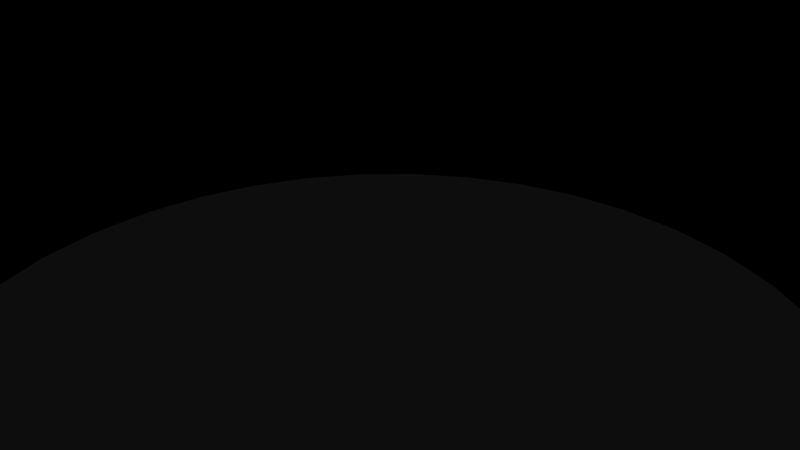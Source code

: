 # Source: 12163.blend  (saved by Blender 2.72.0; exported with 4.5.12 LTS)
import bpy
from mathutils import Matrix  # noqa: F401  (used for matrix-valued properties, if any)

bpy.ops.wm.read_factory_settings(use_empty=True)
scene = bpy.context.scene
scene.name = 'Scene'

# ---- collections
col_collection_1 = bpy.data.collections.new('Collection 1'); scene.collection.children.link(col_collection_1)

# ---- materials (node trees are filled in below, after node groups)
mat_material = bpy.data.materials.new('Material')
mat_material.alpha_threshold = 0.0
mat_material.use_transparent_shadow = False
mat_material.diffuse_color = (0.0, 0.0, 0.0, 1.0)
mat_material.specular_color = (0.902, 0.902, 0.902)
mat_material.roughness = 0.5
mat_material_001 = bpy.data.materials.new('Material.001')
mat_material_001.alpha_threshold = 0.0
mat_material_001.use_transparent_shadow = False
mat_material_001.diffuse_color = (0.0, 0.0, 0.0, 1.0)
mat_material_001.specular_color = (0.902, 0.902, 0.902)
mat_material_001.roughness = 0.5

# ---- material node trees

# ---- world
world_world = bpy.data.worlds.new('World'); scene.world = world_world
world_world.color = (0.05088, 0.05088, 0.05088)
world_world.use_sun_shadow = False
world_world.sun_shadow_jitter_overblur = 0.0
world_world.cycles.sampling_method = 'MANUAL'
world_world.cycles.sample_map_resolution = 256

# ---- cameras
cam_camera = bpy.data.cameras.new('Camera')
cam_camera.clip_end = 100.0
cam_camera.lens = 35.0
cam_camera.sensor_width = 32.0
cam_camera.sensor_height = 18.0
cam_camera.ortho_scale = 7.314
cam_camera.dof.focus_distance = 0.0
cam_camera.dof.aperture_fstop = 128.0

# ---- meshes
me_rob_12163 = bpy.data.meshes.new('ROB-12163')
me_rob_12163.from_pydata([(-44.65, 9.828, -1.588), (-45.45, 4.943, -2.921), (-44.65, 9.828, -2.921), (-43.33, 14.6, -2.921), (-43.33, 14.6, -1.588), (-41.49, 19.2, -2.921), (-41.49, 19.2, -1.588), (-39.18, 23.57, -2.921), (-39.18, 23.57, -1.588), (-36.4, 27.67, -2.921), (-36.4, 27.67, -1.588), (-33.19, 31.44, -2.921), (-33.19, 31.44, -1.588), (-29.6, 34.85, -2.921), (-29.6, 34.85, -1.588), (-25.66, 37.84, -2.921), (-25.66, 37.84, -1.588), (-21.42, 40.39, -2.921), (-21.42, 40.39, -1.588), (-16.92, 42.47, -2.921), (-16.92, 42.47, -1.588), (-12.23, 44.05, -2.921), (-12.23, 44.05, -1.588), (-7.397, 45.12, -2.921), (-7.397, 45.12, -1.588), (3.457, 45.55, -1.588), (2.475, 45.65, -1.588), (2.475, 45.65, -2.921), (-2.475, 45.65, -1.588), (-2.475, 45.65, -2.921), (-7.176, 45.14, -1.588), (7.397, 45.12, -2.921), (7.397, 45.12, -1.588), (12.23, 44.05, -2.921), (12.23, 44.05, -1.588), (16.92, 42.47, -2.921), (16.92, 42.47, -1.588), (21.42, 40.39, -2.921), (21.42, 40.39, -1.588), (25.66, 37.84, -2.921), (25.66, 37.84, -1.588), (29.6, 34.85, -2.921), (29.6, 34.85, -1.588), (33.19, 31.44, -2.921), (33.19, 31.44, -1.588), (36.4, 27.67, -2.921), (36.4, 27.67, -1.588), (39.18, 23.57, -2.921), (39.18, 23.57, -1.588), (41.49, 19.2, -2.921), (41.49, 19.2, -1.588), (43.33, 14.6, -2.921), (43.33, 14.6, -1.588), (44.65, 9.828, -2.921), (44.65, 9.828, -1.588), (45.45, 4.943, -2.921), (45.45, 4.943, -1.588), (45.45, -4.943, -1.588), (45.45, -4.943, -2.921), (45.72, 0.0, -2.921), (45.72, 0.0, -1.588), (44.65, -9.828, -1.588), (44.65, -9.828, -2.921), (43.33, -14.6, -2.921), (43.33, -14.6, -1.588), (41.49, -19.2, -2.921), (41.49, -19.2, -1.588), (39.18, -23.57, -2.921), (39.18, -23.57, -1.588), (36.4, -27.67, -2.921), (36.4, -27.67, -1.588), (33.19, -31.44, -2.921), (33.19, -31.44, -1.588), (29.6, -34.85, -2.921), (29.6, -34.85, -1.588), (25.66, -37.84, -2.921), (25.66, -37.84, -1.588), (21.42, -40.39, -2.921), (21.42, -40.39, -1.588), (16.92, -42.47, -2.921), (16.92, -42.47, -1.588), (12.23, -44.05, -2.921), (12.23, -44.05, -1.588), (7.397, -45.12, -2.921), (7.397, -45.12, -1.588), (-2.475, -45.65, -1.588), (-2.475, -45.65, -2.921), (2.475, -45.65, -1.588), (2.475, -45.65, -2.921), (-7.397, -45.12, -2.921), (-7.397, -45.12, -1.588), (-12.23, -44.05, -2.921), (-12.23, -44.05, -1.588), (-16.92, -42.47, -2.921), (-16.92, -42.47, -1.588), (-21.42, -40.39, -2.921), (-21.42, -40.39, -1.588), (-25.66, -37.84, -2.921), (-25.66, -37.84, -1.588), (-29.6, -34.85, -2.921), (-29.6, -34.85, -1.588), (-33.19, -31.44, -2.921), (-33.19, -31.44, -1.588), (-36.4, -27.67, -2.921), (-36.4, -27.67, -1.588), (-39.18, -23.57, -2.921), (-39.18, -23.57, -1.588), (-41.49, -19.2, -2.921), (-41.49, -19.2, -1.588), (-43.33, -14.6, -2.921), (-43.33, -14.6, -1.588), (-44.65, -9.828, -2.921), (-44.65, -9.828, -1.588), (-45.45, -4.943, -2.921), (-45.45, -4.943, -1.588), (-45.45, 4.943, -1.588), (-45.72, 0.0, -2.921), (-45.72, 0.0, -1.588), (50.73, -2.615, 2.921), (45.72, 0.0, 2.921), (45.45, -4.943, 2.921), (-25.66, -37.84, 2.921), (-26.15, -43.55, 2.921), (-21.42, -40.39, 2.921), (-21.53, -46.01, 2.921), (-16.92, -42.47, 2.921), (-16.69, -47.98, 2.921), (-12.23, -44.05, 2.921), (-11.67, -49.44, 2.921), (-7.397, -45.12, 2.921), (-6.523, -50.38, 2.921), (-2.475, -45.65, 2.921), (-1.308, -50.78, 2.921), (2.475, -45.65, 2.921), (3.921, -50.65, 2.921), (7.397, -45.12, 2.921), (9.107, -49.98, 2.921), (12.23, -44.05, 2.921), (14.2, -48.78, 2.921), (16.92, -42.47, 2.921), (19.14, -47.06, 2.921), (21.42, -40.39, 2.921), (23.87, -44.84, 2.921), (25.66, -37.84, 2.921), (28.36, -42.15, 2.921), (29.6, -34.85, 2.921), (32.54, -39.01, 2.921), (33.19, -31.44, 2.921), (36.38, -35.46, 2.921), (36.4, -27.67, 2.921), (39.83, -31.53, 2.921), (39.18, -23.57, 2.921), (42.86, -27.26, 2.921), (41.49, -19.2, 2.921), (45.44, -22.71, 2.921), (43.33, -14.6, 2.921), (47.53, -17.92, 2.921), (44.65, -9.828, 2.921), (49.13, -12.94, 2.921), (50.19, -7.818, 2.921), (-21.42, 40.39, 2.921), (-26.15, 43.55, 2.921), (-25.66, 37.84, 2.921), (-30.49, 40.63, 2.921), (-29.6, 34.85, 2.921), (-34.51, 37.28, 2.921), (-33.19, 31.44, 2.921), (-38.16, 33.54, 2.921), (-36.4, 27.67, 2.921), (-41.4, 29.43, 2.921), (-39.18, 23.57, 2.921), (-44.21, 25.02, 2.921), (-41.49, 19.2, 2.921), (-46.55, 20.34, 2.921), (-43.33, 14.6, 2.921), (-48.39, 15.45, 2.921), (-44.65, 9.828, 2.921), (-49.73, 10.39, 2.921), (-45.45, 4.943, 2.921), (-50.53, 5.223, 2.921), (-45.72, 0.0, 2.921), (-50.8, 0.0, 2.921), (-45.45, -4.943, 2.921), (-50.53, -5.223, 2.921), (-44.65, -9.828, 2.921), (-49.73, -10.39, 2.921), (-43.33, -14.6, 2.921), (-48.39, -15.45, 2.921), (-41.49, -19.2, 2.921), (-46.55, -20.34, 2.921), (-39.18, -23.57, 2.921), (-44.21, -25.02, 2.921), (-36.4, -27.67, 2.921), (-41.4, -29.43, 2.921), (-33.19, -31.44, 2.921), (-38.16, -33.54, 2.921), (-29.6, -34.85, 2.921), (-34.51, -37.28, 2.921), (-30.49, -40.63, 2.921), (50.73, 2.615, 2.921), (45.45, 4.943, 2.921), (50.19, 7.818, 2.921), (44.65, 9.828, 2.921), (49.13, 12.94, 2.921), (43.33, 14.6, 2.921), (47.53, 17.92, 2.921), (41.49, 19.2, 2.921), (45.44, 22.71, 2.921), (39.18, 23.57, 2.921), (42.86, 27.26, 2.921), (36.4, 27.67, 2.921), (39.83, 31.53, 2.921), (33.19, 31.44, 2.921), (36.38, 35.46, 2.921), (29.6, 34.85, 2.921), (32.54, 39.01, 2.921), (25.66, 37.84, 2.921), (28.36, 42.15, 2.921), (21.42, 40.39, 2.921), (23.87, 44.84, 2.921), (16.92, 42.47, 2.921), (19.14, 47.06, 2.921), (12.23, 44.05, 2.921), (14.2, 48.78, 2.921), (7.397, 45.12, 2.921), (9.107, 49.98, 2.921), (2.475, 45.65, 2.921), (3.921, 50.65, 2.921), (-2.475, 45.65, 2.921), (-1.308, 50.78, 2.921), (-7.397, 45.12, 2.921), (-6.523, 50.38, 2.921), (-12.23, 44.05, 2.921), (-11.67, 49.44, 2.921), (-16.92, 42.47, 2.921), (-16.69, 47.98, 2.921), (-21.53, 46.01, 2.921), (50.73, 2.615, -2.921), (50.73, -2.615, -2.921), (50.19, -7.818, -2.921), (49.13, -12.94, -2.921), (47.53, -17.92, -2.921), (45.44, -22.71, -2.921), (42.86, -27.26, -2.921), (39.83, -31.53, -2.921), (36.38, -35.46, -2.921), (32.54, -39.01, -2.921), (28.36, -42.15, -2.921), (23.87, -44.84, -2.921), (19.14, -47.06, -2.921), (14.2, -48.78, -2.921), (9.107, -49.98, -2.921), (3.921, -50.65, -2.921), (-1.308, -50.78, -2.921), (-6.523, -50.38, -2.921), (-11.67, -49.44, -2.921), (-16.69, -47.98, -2.921), (-26.15, 43.55, -2.921), (-21.53, 46.01, -2.921), (-16.69, 47.98, -2.921), (-11.67, 49.44, -2.921), (-6.523, 50.38, -2.921), (-1.308, 50.78, -2.921), (3.921, 50.65, -2.921), (9.107, 49.98, -2.921), (14.2, 48.78, -2.921), (19.14, 47.06, -2.921), (23.87, 44.84, -2.921), (28.36, 42.15, -2.921), (32.54, 39.01, -2.921), (36.38, 35.46, -2.921), (39.83, 31.53, -2.921), (42.86, 27.26, -2.921), (45.44, 22.71, -2.921), (47.53, 17.92, -2.921), (49.13, 12.94, -2.921), (50.19, 7.818, -2.921), (-21.53, -46.01, -2.921), (-26.15, -43.55, -2.921), (-30.49, -40.63, -2.921), (-34.51, -37.28, -2.921), (-38.16, -33.54, -2.921), (-41.4, -29.43, -2.921), (-44.21, -25.02, -2.921), (-46.55, -20.34, -2.921), (-48.39, -15.45, -2.921), (-49.73, -10.39, -2.921), (-50.53, -5.223, -2.921), (-50.8, 0.0, -2.921), (-50.53, 5.223, -2.921), (-49.73, 10.39, -2.921), (-48.39, 15.45, -2.921), (-46.55, 20.34, -2.921), (-44.21, 25.02, -2.921), (-41.4, 29.43, -2.921), (-38.16, 33.54, -2.921), (-34.51, 37.28, -2.921), (-30.49, 40.63, -2.921), (-45.45, 4.943, 1.588), (-44.65, 9.828, 1.588), (-43.33, 14.6, 1.588), (-41.49, 19.2, 1.588), (-39.18, 23.57, 1.588), (-36.4, 27.67, 1.588), (-33.19, 31.44, 1.588), (-29.6, 34.85, 1.588), (-25.66, 37.84, 1.588), (-21.42, 40.39, 1.588), (-16.92, 42.47, 1.588), (-12.23, 44.05, 1.588), (-7.397, 45.12, 1.588), (-3.457, 45.55, 1.588), (-2.475, 45.65, 1.588), (2.475, 45.65, 1.588), (3.457, 45.55, 1.588), (7.397, 45.12, 1.588), (12.23, 44.05, 1.588), (16.92, 42.47, 1.588), (21.42, 40.39, 1.588), (25.66, 37.84, 1.588), (29.6, 34.85, 1.588), (33.19, 31.44, 1.588), (36.4, 27.67, 1.588), (39.18, 23.57, 1.588), (41.49, 19.2, 1.588), (43.33, 14.6, 1.588), (44.65, 9.828, 1.588), (45.45, 4.943, 1.588), (45.72, 0.0, 1.588), (45.45, -4.943, 1.588), (44.65, -9.828, 1.588), (44.57, -10.12, 1.588), (43.33, -14.6, 1.588), (41.49, -19.2, 1.588), (39.18, -23.57, 1.588), (36.4, -27.67, 1.588), (33.19, -31.44, 1.588), (29.6, -34.85, 1.588), (25.66, -37.84, 1.588), (21.42, -40.39, 1.588), (16.92, -42.47, 1.588), (12.23, -44.05, 1.588), (7.397, -45.12, 1.588), (3.457, -45.55, 1.588), (2.475, -45.65, 1.588), (-2.475, -45.65, 1.588), (-7.397, -45.12, 1.588), (-12.23, -44.05, 1.588), (-16.92, -42.47, 1.588), (-21.42, -40.39, 1.588), (-25.66, -37.84, 1.588), (-29.6, -34.85, 1.588), (-33.19, -31.44, 1.588), (-36.4, -27.67, 1.588), (-39.18, -23.57, 1.588), (-41.49, -19.2, 1.588), (-43.33, -14.6, 1.588), (-44.65, -9.828, 1.588), (-45.45, -4.943, 1.588), (-45.72, 0.0, 1.588), (-9.854, -1.776, 1.588), (-8.667, -7.215, 1.588), (-5.194, 7.363, 1.588), (-6.114, 5.327, 1.588), (-4.941, 3.989, 1.588), (-6.394, 5.215, 1.588), (-6.689, 5.151, 1.588), (-6.99, 5.138, 1.588), (-4.195, 4.767, 1.588), (-5.631, 5.685, 1.588), (-5.858, 5.485, 1.588), (-5.143, 6.764, 1.588), (-5.194, 6.467, 1.588), (-3.457, 5.313, 1.588), (-5.295, 6.182, 1.588), (-5.442, 5.919, 1.588), (-5.143, 7.066, 1.588), (-6.394, 8.615, 1.588), (-6.114, 8.502, 1.588), (-5.858, 8.344, 1.588), (-5.631, 8.145, 1.588), (-5.442, 7.91, 1.588), (-5.295, 7.647, 1.588), (-8.693, 6.915, 1.588), (-8.667, 7.215, 1.588), (-8.089, 8.249, 1.588), (-7.847, 8.429, 1.588), (-7.578, 8.565, 1.588), (-7.289, 8.653, 1.588), (-6.99, 8.691, 1.588), (-6.689, 8.678, 1.588), (-8.591, 7.507, 1.588), (-8.467, 7.782, 1.588), (-8.298, 8.032, 1.588), (-7.847, 5.401, 1.588), (-8.089, 5.58, 1.588), (-7.289, 5.177, 1.588), (-7.578, 5.265, 1.588), (-8.591, 6.322, 1.588), (-8.667, 6.614, 1.588), (-8.298, 5.798, 1.588), (-8.467, 6.048, 1.588), (-6.99, -5.138, 1.588), (-6.689, -5.151, 1.588), (-5.295, -6.182, 1.588), (-5.442, -5.919, 1.588), (-4.195, -4.767, 1.588), (-6.394, -5.215, 1.588), (-6.114, -5.327, 1.588), (-4.941, -3.989, 1.588), (-5.858, -5.485, 1.588), (-5.631, -5.685, 1.588), (-5.194, -6.467, 1.588), (-5.143, -6.764, 1.588), (-5.143, -7.066, 1.588), (-8.298, -5.798, 1.588), (-8.089, -5.58, 1.588), (-8.467, -6.048, 1.588), (-8.693, -6.915, 1.588), (-8.667, -6.614, 1.588), (-8.591, -6.322, 1.588), (-7.847, -5.401, 1.588), (-7.578, -5.265, 1.588), (-7.289, -5.177, 1.588), (-6.99, -8.691, 1.588), (-7.289, -8.653, 1.588), (-7.578, -8.565, 1.588), (-8.467, -7.782, 1.588), (-8.591, -7.507, 1.588), (-7.847, -8.429, 1.588), (-8.089, -8.249, 1.588), (-8.298, -8.032, 1.588), (-6.114, -8.502, 1.588), (-6.394, -8.615, 1.588), (-6.689, -8.678, 1.588), (-5.295, -7.647, 1.588), (-5.194, -7.363, 1.588), (-5.442, -7.91, 1.588), (-5.631, -8.145, 1.588), (-5.858, -8.344, 1.588), (7.972, -5.485, 1.588), (7.715, -5.327, 1.588), (7.435, -5.215, 1.588), (8.198, -5.685, 1.588), (8.388, -5.919, 1.588), (8.535, -6.182, 1.588), (8.635, -6.467, 1.588), (8.686, -6.764, 1.588), (5.162, -7.215, 1.588), (5.137, -6.915, 1.588), (6.839, -5.138, 1.588), (7.141, -5.151, 1.588), (5.162, -6.614, 1.588), (5.238, -6.322, 1.588), (3.776, -5.105, 1.588), (5.363, -6.048, 1.588), (4.584, -4.394, 1.588), (5.531, -5.798, 1.588), (5.74, -5.58, 1.588), (5.261, -3.556, 1.588), (5.983, -5.401, 1.588), (6.252, -5.265, 1.588), (5.983, -8.429, 1.588), (5.74, -8.249, 1.588), (5.531, -8.032, 1.588), (5.363, -7.782, 1.588), (5.238, -7.507, 1.588), (7.141, -8.678, 1.588), (6.839, -8.691, 1.588), (6.54, -8.653, 1.588), (6.252, -8.565, 1.588), (8.388, -7.91, 1.588), (8.198, -8.145, 1.588), (8.686, -7.066, 1.588), (8.635, -7.363, 1.588), (8.535, -7.647, 1.588), (7.972, -8.344, 1.588), (7.715, -8.502, 1.588), (7.435, -8.615, 1.588), (7.972, 5.485, 1.588), (7.715, 5.327, 1.588), (8.388, 5.919, 1.588), (8.198, 5.685, 1.588), (8.686, 6.764, 1.588), (8.635, 6.467, 1.588), (8.535, 6.182, 1.588), (8.686, 7.066, 1.588), (8.635, 7.363, 1.588), (8.535, 7.647, 1.588), (8.388, 7.91, 1.588), (8.198, 8.145, 1.588), (7.972, 8.344, 1.588), (7.715, 8.502, 1.588), (7.435, 8.615, 1.588), (5.983, 8.429, 1.588), (6.252, 8.565, 1.588), (5.74, 8.249, 1.588), (5.162, 7.215, 1.588), (5.238, 7.507, 1.588), (5.363, 7.782, 1.588), (5.531, 8.032, 1.588), (6.54, 8.653, 1.588), (6.839, 8.691, 1.588), (7.141, 8.678, 1.588), (7.435, 5.215, 1.588), (7.141, 5.151, 1.588), (5.162, 6.614, 1.588), (5.137, 6.915, 1.588), (6.54, 5.177, 1.588), (5.261, 3.556, 1.588), (6.839, 5.138, 1.588), (6.252, 5.265, 1.588), (5.983, 5.401, 1.588), (4.584, 4.394, 1.588), (5.238, 6.322, 1.588), (5.363, 6.048, 1.588), (3.776, 5.105, 1.588), (5.531, 5.798, 1.588), (5.74, 5.58, 1.588), (5.786, 2.616, 1.588), (6.145, 1.6, 1.588), (6.54, -5.177, 1.588), (5.316, -3.457, 1.588), (5.786, -2.616, 1.588), (6.145, -1.6, 1.588), (6.327, 0.5385, 1.588), (6.327, -0.5385, 1.588), (-3.329, 5.407, 1.588), (-2.368, 5.892, 1.588), (2.859, 5.67, 1.588), (1.859, 6.072, 1.588), (-1.338, 6.207, 1.588), (-0.2695, 6.344, 1.588), (0.8066, 6.299, 1.588), (-5.544, 3.097, 1.588), (-5.987, 2.115, 1.588), (-5.544, -3.097, 1.588), (-5.987, -2.115, 1.588), (-6.259, -1.073, 1.588), (-6.35, 0.0, 1.588), (-6.259, 1.073, 1.588), (2.859, -5.67, 1.588), (1.859, -6.072, 1.588), (0.8066, -6.299, 1.588), (-0.2695, -6.344, 1.588), (-1.338, -6.207, 1.588), (-2.368, -5.892, 1.588), (-3.329, -5.407, 1.588), (8.227, -0.8671, 1.588), (8.103, -0.5923, 1.588), (8.847, -1.514, 1.588), (8.604, -1.335, 1.588), (8.396, -1.117, 1.588), (11.5, -0.448, 1.588), (11.4, -0.7324, 1.588), (9.704, -1.776, 1.588), (9.404, -1.738, 1.588), (9.116, -1.65, 1.588), (8.103, 0.5923, 1.588), (8.227, 0.8671, 1.588), (8.396, 1.117, 1.588), (8.604, 1.335, 1.588), (11.25, -0.9956, 1.588), (11.06, -1.23, 1.588), (10.84, -1.43, 1.588), (10.58, -1.588, 1.588), (10.3, -1.7, 1.588), (10.0, -1.764, 1.588), (8.847, 1.514, 1.588), (9.116, 1.65, 1.588), (9.404, 1.738, 1.588), (8.027, -0.3005, 1.588), (8.001, 0.0, 1.588), (8.027, 0.3005, 1.588), (9.704, 1.776, 1.588), (10.0, 1.764, 1.588), (10.3, 1.7, 1.588), (10.84, 1.43, 1.588), (11.06, 1.23, 1.588), (10.58, 1.588, 1.588), (11.25, 0.9956, 1.588), (11.4, 0.7324, 1.588), (11.5, 0.448, 1.588), (11.55, 0.1508, 1.588), (11.55, -0.1508, 1.588), (1.057, -11.21, 1.588), (0.8005, -11.37, 1.588), (-0.6629, -11.43, 1.588), (-0.9322, -11.29, 1.588), (1.62, -10.51, 1.588), (1.473, -10.77, 1.588), (1.721, -10.23, 1.588), (1.284, -11.01, 1.588), (0.5206, -11.48, 1.588), (0.2258, -11.54, 1.588), (-0.07546, -11.56, 1.588), (-0.3746, -11.52, 1.588), (-1.552, -10.65, 1.588), (-1.383, -10.9, 1.588), (-1.175, -11.11, 1.588), (-10.15, -1.738, 1.588), (-10.44, -1.65, 1.588), (-10.71, -1.514, 1.588), (-10.95, -1.335, 1.588), (-11.16, -1.117, 1.588), (-11.33, -0.8671, 1.588), (-11.46, 0.5923, 1.588), (-11.33, 0.8671, 1.588), (-11.16, 1.117, 1.588), (-10.95, 1.335, 1.588), (-10.71, 1.514, 1.588), (-10.44, 1.65, 1.588), (-10.15, 1.738, 1.588), (-10.12, 1.742, 1.588), (-11.46, -0.5923, 1.588), (-11.53, -0.3005, 1.588), (-11.56, 0.0, 1.588), (-11.53, 0.3005, 1.588), (0.8005, 11.37, 1.588), (1.057, 11.21, 1.588), (1.284, 11.01, 1.588), (0.8005, 8.191, 1.588), (0.5206, 8.079, 1.588), (0.2258, 8.015, 1.588), (-0.07546, 8.003, 1.588), (-0.3746, 8.041, 1.588), (-0.6629, 8.129, 1.588), (1.772, 9.93, 1.588), (1.772, 9.628, 1.588), (1.721, 9.331, 1.588), (1.62, 9.047, 1.588), (1.473, 8.783, 1.588), (1.284, 8.549, 1.588), (1.057, 8.349, 1.588), (-0.9322, 8.265, 1.588), (-1.175, 8.444, 1.588), (-1.383, 8.662, 1.588), (1.473, 10.77, 1.588), (1.62, 10.51, 1.588), (1.721, 10.23, 1.588), (-1.552, 8.912, 1.588), (-1.676, 9.187, 1.588), (-1.752, 9.479, 1.588), (-1.552, 10.65, 1.588), (-1.383, 10.9, 1.588), (-1.175, 11.11, 1.588), (-0.9322, 11.29, 1.588), (-0.6629, 11.43, 1.588), (-0.3746, 11.52, 1.588), (-0.07546, 11.56, 1.588), (0.2258, 11.54, 1.588), (0.5206, 11.48, 1.588), (-1.778, 9.779, 1.588), (-1.752, 10.08, 1.588), (-1.676, 10.37, 1.588), (-1.676, -10.37, 1.588), (-1.752, -10.08, 1.588), (0.5206, -8.079, 1.588), (0.8005, -8.191, 1.588), (1.057, -8.349, 1.588), (1.284, -8.549, 1.588), (1.473, -8.783, 1.588), (-1.552, -8.912, 1.588), (-1.383, -8.662, 1.588), (-1.175, -8.444, 1.588), (-0.9322, -8.265, 1.588), (-0.6629, -8.129, 1.588), (-0.3746, -8.041, 1.588), (-0.07546, -8.003, 1.588), (0.2258, -8.015, 1.588), (-1.778, -9.779, 1.588), (-1.752, -9.479, 1.588), (-1.676, -9.187, 1.588), (1.772, -9.93, 1.588), (1.62, -9.047, 1.588), (1.721, -9.331, 1.588), (1.772, -9.628, 1.588), (-8.495, 1.23, 1.588), (-8.722, 1.43, 1.588), (-8.979, 1.588, 1.588), (-8.058, -0.448, 1.588), (-8.159, -0.7324, 1.588), (-8.306, 0.9956, 1.588), (-8.159, 0.7324, 1.588), (-8.058, 0.448, 1.588), (-9.854, 1.776, 1.588), (-9.553, 1.764, 1.588), (-9.258, 1.7, 1.588), (-8.306, -0.9956, 1.588), (-8.495, -1.23, 1.588), (-8.722, -1.43, 1.588), (-8.979, -1.588, 1.588), (-9.258, -1.7, 1.588), (-9.553, -1.764, 1.588), (-8.007, 0.1508, 1.588), (-8.007, -0.1508, 1.588), (-9.854, 1.776, -1.588), (-10.15, -1.738, -1.588), (7.141, 5.151, -1.588), (-8.667, 7.215, -1.588), (-6.689, 5.151, -1.588), (-6.99, 5.138, -1.588), (-6.394, 5.215, -1.588), (-6.114, 5.327, -1.588), (-4.941, 3.989, -1.588), (-5.858, 5.485, -1.588), (-4.195, 4.767, -1.588), (-5.631, 5.685, -1.588), (-5.442, 5.919, -1.588), (-5.295, 6.182, -1.588), (-5.194, 6.467, -1.588), (-5.143, 6.764, -1.588), (-5.143, 7.066, -1.588), (-8.693, 6.915, -1.588), (-8.667, 6.614, -1.588), (-8.591, 6.322, -1.588), (-8.467, 6.048, -1.588), (-8.298, 5.798, -1.588), (-8.089, 5.58, -1.588), (-7.847, 5.401, -1.588), (-7.578, 5.265, -1.588), (-7.289, 5.177, -1.588), (-7.847, 8.429, -1.588), (-8.089, 8.249, -1.588), (-8.298, 8.032, -1.588), (-8.467, 7.782, -1.588), (-8.591, 7.507, -1.588), (-6.394, 8.615, -1.588), (-6.689, 8.678, -1.588), (-6.99, 8.691, -1.588), (-7.289, 8.653, -1.588), (-7.578, 8.565, -1.588), (-5.194, 7.363, -1.588), (-5.295, 7.647, -1.588), (-5.442, 7.91, -1.588), (-5.631, 8.145, -1.588), (-5.858, 8.344, -1.588), (-6.114, 8.502, -1.588), (-6.689, -5.151, -1.588), (-6.99, -5.138, -1.588), (-5.143, -6.764, -1.588), (-5.194, -6.467, -1.588), (-3.457, -5.313, -1.588), (-5.295, -6.182, -1.588), (-4.195, -4.767, -1.588), (-6.394, -5.215, -1.588), (-6.114, -5.327, -1.588), (-5.858, -5.485, -1.588), (-4.941, -3.989, -1.588), (-5.631, -5.685, -1.588), (-5.442, -5.919, -1.588), (-5.143, -7.066, -1.588), (-7.289, -8.653, -1.588), (-6.99, -8.691, -1.588), (-6.689, -8.678, -1.588), (-6.394, -8.615, -1.588), (-6.114, -8.502, -1.588), (-5.858, -8.344, -1.588), (-5.631, -8.145, -1.588), (-5.442, -7.91, -1.588), (-5.295, -7.647, -1.588), (-5.194, -7.363, -1.588), (-8.693, -6.915, -1.588), (-8.667, -7.215, -1.588), (-8.591, -7.507, -1.588), (-8.467, -7.782, -1.588), (-8.298, -8.032, -1.588), (-8.089, -8.249, -1.588), (-7.847, -8.429, -1.588), (-7.578, -8.565, -1.588), (-7.847, -5.401, -1.588), (-8.089, -5.58, -1.588), (-8.298, -5.798, -1.588), (-7.289, -5.177, -1.588), (-7.578, -5.265, -1.588), (-8.467, -6.048, -1.588), (-8.591, -6.322, -1.588), (-8.667, -6.614, -1.588), (8.535, -6.182, -1.588), (8.388, -5.919, -1.588), (8.686, -6.764, -1.588), (8.635, -6.467, -1.588), (8.198, -5.685, -1.588), (7.972, -5.485, -1.588), (7.715, -5.327, -1.588), (7.435, -5.215, -1.588), (8.686, -7.066, -1.588), (7.435, -8.615, -1.588), (7.715, -8.502, -1.588), (7.972, -8.344, -1.588), (8.198, -8.145, -1.588), (8.388, -7.91, -1.588), (8.535, -7.647, -1.588), (8.635, -7.363, -1.588), (6.839, -8.691, -1.588), (7.141, -8.678, -1.588), (5.162, -7.215, -1.588), (5.238, -7.507, -1.588), (5.531, -8.032, -1.588), (5.74, -8.249, -1.588), (5.363, -7.782, -1.588), (5.983, -8.429, -1.588), (6.252, -8.565, -1.588), (6.54, -8.653, -1.588), (5.261, -3.556, -1.588), (6.54, -5.177, -1.588), (7.141, -5.151, -1.588), (6.839, -5.138, -1.588), (5.162, -6.614, -1.588), (5.137, -6.915, -1.588), (5.159, -7.176, -1.588), (4.584, -4.394, -1.588), (5.531, -5.798, -1.588), (3.776, -5.105, -1.588), (5.363, -6.048, -1.588), (5.238, -6.322, -1.588), (6.252, -5.265, -1.588), (5.983, -5.401, -1.588), (5.74, -5.58, -1.588), (8.535, 6.182, -1.588), (8.388, 5.919, -1.588), (8.198, 5.685, -1.588), (7.435, 5.215, -1.588), (7.715, 5.327, -1.588), (7.972, 5.485, -1.588), (8.635, 6.467, -1.588), (8.686, 6.764, -1.588), (6.252, 5.265, -1.588), (6.54, 5.177, -1.588), (5.261, 3.556, -1.588), (4.584, 4.394, -1.588), (5.74, 5.58, -1.588), (5.983, 5.401, -1.588), (5.137, 6.915, -1.588), (5.162, 6.614, -1.588), (5.238, 6.322, -1.588), (3.776, 5.105, -1.588), (5.363, 6.048, -1.588), (5.531, 5.798, -1.588), (6.54, 8.653, -1.588), (6.252, 8.565, -1.588), (6.839, 8.691, -1.588), (5.983, 8.429, -1.588), (5.74, 8.249, -1.588), (5.531, 8.032, -1.588), (5.363, 7.782, -1.588), (5.238, 7.507, -1.588), (7.141, 8.678, -1.588), (5.162, 7.215, -1.588), (8.686, 7.066, -1.588), (8.635, 7.363, -1.588), (8.535, 7.647, -1.588), (7.715, 8.502, -1.588), (7.972, 8.344, -1.588), (8.198, 8.145, -1.588), (8.388, 7.91, -1.588), (7.435, 8.615, -1.588), (5.786, -2.616, -1.588), (6.145, -1.6, -1.588), (6.839, 5.138, -1.588), (5.786, 2.616, -1.588), (6.145, 1.6, -1.588), (6.327, -0.5385, -1.588), (6.35, 0.0, -1.588), (6.327, 0.5385, -1.588), (2.859, -5.67, -1.588), (1.859, -6.072, -1.588), (-3.329, -5.407, -1.588), (-2.368, -5.892, -1.588), (-1.338, -6.207, -1.588), (-0.2695, -6.344, -1.588), (0.8066, -6.299, -1.588), (-5.544, 3.097, -1.588), (-5.987, 2.115, -1.588), (-6.259, 1.073, -1.588), (-6.35, 0.0, -1.588), (-6.259, -1.073, -1.588), (-5.987, -2.115, -1.588), (-5.544, -3.097, -1.588), (2.859, 5.67, -1.588), (1.859, 6.072, -1.588), (-3.329, 5.407, -1.588), (-2.368, 5.892, -1.588), (0.8066, 6.299, -1.588), (-0.2695, 6.344, -1.588), (-1.338, 6.207, -1.588), (8.103, -0.5923, -1.588), (8.227, -0.8671, -1.588), (8.396, -1.117, -1.588), (8.604, -1.335, -1.588), (8.847, -1.514, -1.588), (9.116, -1.65, -1.588), (9.404, -1.738, -1.588), (9.704, -1.776, -1.588), (8.227, 0.8671, -1.588), (8.103, 0.5923, -1.588), (8.027, 0.3005, -1.588), (8.001, 0.0, -1.588), (8.027, -0.3005, -1.588), (10.0, -1.764, -1.588), (10.3, -1.7, -1.588), (10.58, -1.588, -1.588), (10.84, -1.43, -1.588), (11.06, -1.23, -1.588), (11.25, -0.9956, -1.588), (11.4, -0.7324, -1.588), (11.5, 0.448, -1.588), (11.4, 0.7324, -1.588), (11.25, 0.9956, -1.588), (11.06, 1.23, -1.588), (10.84, 1.43, -1.588), (10.58, 1.588, -1.588), (10.3, 1.7, -1.588), (10.0, 1.764, -1.588), (9.704, 1.776, -1.588), (9.404, 1.738, -1.588), (9.116, 1.65, -1.588), (8.847, 1.514, -1.588), (8.604, 1.335, -1.588), (8.396, 1.117, -1.588), (11.5, -0.448, -1.588), (11.55, -0.1508, -1.588), (11.55, 0.1508, -1.588), (0.5206, 8.079, -1.588), (0.8005, 8.191, -1.588), (-0.6629, 8.129, -1.588), (-0.3746, 8.041, -1.588), (-0.07546, 8.003, -1.588), (0.2258, 8.015, -1.588), (1.62, 10.51, -1.588), (1.473, 10.77, -1.588), (-0.07546, 11.56, -1.588), (-0.3746, 11.52, -1.588), (-0.6629, 11.43, -1.588), (-0.9322, 11.29, -1.588), (-1.175, 11.11, -1.588), (-1.383, 10.9, -1.588), (-1.552, 10.65, -1.588), (-1.676, 10.37, -1.588), (-1.752, 10.08, -1.588), (-1.778, 9.779, -1.588), (-1.752, 9.479, -1.588), (-1.676, 9.187, -1.588), (-1.552, 8.912, -1.588), (-1.383, 8.662, -1.588), (-1.175, 8.444, -1.588), (-0.9322, 8.265, -1.588), (1.284, 11.01, -1.588), (1.057, 11.21, -1.588), (0.8005, 11.37, -1.588), (1.057, 8.349, -1.588), (1.284, 8.549, -1.588), (1.473, 8.783, -1.588), (0.5206, 11.48, -1.588), (0.2258, 11.54, -1.588), (1.721, 10.23, -1.588), (1.62, 9.047, -1.588), (1.721, 9.331, -1.588), (1.772, 9.628, -1.588), (1.772, 9.93, -1.588), (-11.16, 1.117, -1.588), (-11.33, 0.8671, -1.588), (-11.16, -1.117, -1.588), (-11.33, -0.8671, -1.588), (-11.46, -0.5923, -1.588), (-10.95, 1.335, -1.588), (-10.95, -1.335, -1.588), (-10.71, -1.514, -1.588), (-10.44, -1.65, -1.588), (-10.15, 1.738, -1.588), (-10.44, 1.65, -1.588), (-10.71, 1.514, -1.588), (-11.46, 0.5923, -1.588), (-11.53, 0.3005, -1.588), (-11.56, 0.0, -1.588), (-11.53, -0.3005, -1.588), (-1.175, -11.11, -1.588), (-0.9322, -11.29, -1.588), (-1.676, -10.37, -1.588), (-1.552, -10.65, -1.588), (-1.383, -10.9, -1.588), (-0.6629, -11.43, -1.588), (-0.3746, -11.52, -1.588), (-0.07546, -11.56, -1.588), (0.2258, -11.54, -1.588), (0.5206, -11.48, -1.588), (0.8005, -11.37, -1.588), (1.057, -11.21, -1.588), (1.284, -11.01, -1.588), (1.473, -10.77, -1.588), (1.62, -10.51, -1.588), (-1.778, -9.779, -1.588), (-1.752, -10.08, -1.588), (1.62, -9.047, -1.588), (1.473, -8.783, -1.588), (1.284, -8.549, -1.588), (1.057, -8.349, -1.588), (0.8005, -8.191, -1.588), (0.5206, -8.079, -1.588), (0.2258, -8.015, -1.588), (-0.07546, -8.003, -1.588), (-0.3746, -8.041, -1.588), (-0.6629, -8.129, -1.588), (-0.9322, -8.265, -1.588), (-1.175, -8.444, -1.588), (-1.383, -8.662, -1.588), (1.721, -10.23, -1.588), (1.772, -9.93, -1.588), (-1.552, -8.912, -1.588), (-1.676, -9.187, -1.588), (-1.752, -9.479, -1.588), (1.772, -9.628, -1.588), (1.721, -9.331, -1.588), (-8.058, 0.448, -1.588), (-8.159, 0.7324, -1.588), (-8.306, 0.9956, -1.588), (-8.495, 1.23, -1.588), (-8.722, 1.43, -1.588), (-8.722, -1.43, -1.588), (-8.495, -1.23, -1.588), (-8.979, 1.588, -1.588), (-9.258, 1.7, -1.588), (-9.553, 1.764, -1.588), (-8.979, -1.588, -1.588), (-9.854, -1.776, -1.588), (-9.553, -1.764, -1.588), (-9.258, -1.7, -1.588), (-8.306, -0.9956, -1.588), (-8.159, -0.7324, -1.588), (-8.058, -0.448, -1.588), (-8.007, -0.1508, -1.588), (-8.007, 0.1508, -1.588)], [], [(1, 2, 0, 115), (277, 124, 122, 278), (764, 428, 427, 765), (353, 192, 194, 352), (648, 649, 650, 651, 618, 619, 620, 637, 314, 313, 312, 311, 643, 644, 645, 646, 647), (981, 587, 596, 982), (758, 438, 437, 759), (24, 22, 21, 23), (857, 804, 459, 522, 523), (754, 434, 433, 755), (314, 315, 224, 226, 313), (30, 24, 23, 29, 28), (31, 32, 25, 26, 27), (837, 515, 517, 838), (735, 380, 379, 736), (822, 698, 505, 504), (269, 215, 213, 270), (296, 165, 163, 297), (53, 55, 56, 54), (328, 119, 200, 327), (1007, 1006, 591, 673), (60, 56, 55, 59), (58, 62, 61, 57), (752, 425, 424, 753), (983, 595, 594, 984), (253, 132, 130, 254), (95, 96, 94, 93), (969, 612, 611, 970), (773, 739, 402, 423), (5, 6, 4, 3), (86, 89, 90, 85), (89, 91, 92, 90), (839, 501, 495, 840), (914, 574, 570, 915), (1018, 690, 689, 1019), (83, 84, 82, 81), (111, 113, 114, 112), (948, 949, 953, 954, 931, 932, 933, 934, 935, 936, 937, 938, 939, 940, 941, 942, 943, 732, 733, 734, 735, 736, 737, 727, 728, 729, 30, 28, 26, 25, 955, 929, 930, 947), (358, 359, 180, 182), (742, 744, 406, 547, 867), (117, 114, 113, 116), (184, 186, 356, 357), (775, 417, 420, 776), (287, 183, 181, 288), (285, 187, 185, 286), (297, 163, 161, 257), (838, 517, 518, 831), (342, 135, 137, 341), (148, 150, 149, 147, 146), (847, 856, 493, 503), (139, 137, 135, 133, 131, 129, 127, 125, 123, 121, 196, 194, 192, 190, 188, 186, 184, 182, 180, 178, 176, 174, 172, 170, 168, 166, 164, 162, 160, 234, 232, 230, 228, 226, 224, 222, 220, 218, 216, 214, 212, 210, 208, 206, 204, 202, 200, 119, 120, 157, 155, 153, 151, 149, 150, 152, 154, 156, 158, 159, 118, 199, 201, 203, 205, 207, 209, 211, 213, 215, 217, 219, 221, 223, 225, 227, 229, 231, 233, 235, 236, 161, 163, 165, 167, 169, 171, 173, 175, 177, 179, 181, 183, 185, 187, 189, 191, 193, 195, 197, 198, 122, 124, 126, 128, 130, 132, 134, 136, 138, 140, 142, 144, 146, 147, 145, 143, 141), (811, 456, 459, 804), (950, 633, 632, 951), (1020, 679, 687, 1021), (822, 504, 480, 823), (945, 635, 634, 946), (968, 601, 600, 697), (51, 52, 50, 49), (258, 236, 235, 259), (354, 190, 192, 353), (723, 385, 393, 724), (896, 573, 572, 897), (789, 476, 472, 790), (33, 31, 27, 29, 23, 21, 19, 17, 15, 13, 11, 9, 7, 5, 3, 2, 1, 116, 113, 111, 109, 107, 105, 103, 101, 99, 97, 95, 93, 91, 89, 86, 88, 83, 81, 79, 77, 75, 73, 71, 69, 67, 65, 241, 242, 243, 244, 245, 246, 247, 248, 249, 250, 251, 252, 253, 254, 255, 256, 277, 278, 279, 280, 281, 282, 283, 284, 285, 286, 287, 288, 289, 290, 291, 292, 293, 294, 295, 296, 297, 257, 258, 259, 260, 261, 262, 263, 264, 265, 266, 267, 268, 269, 270, 271, 272, 273, 274, 275, 276, 237, 238, 58, 59, 55, 53, 51, 49, 47, 45, 43, 41, 39, 37, 35), (905, 554, 553, 920), (274, 205, 203, 275), (894, 559, 558, 895), (322, 210, 212, 321), (864, 525, 520, 861), (242, 154, 152, 243), (916, 569, 568, 917), (117, 116, 1, 115), (17, 18, 16, 15), (915, 570, 569, 916), (949, 618, 651, 953), (957, 629, 628, 958), (257, 161, 236, 258), (305, 164, 166, 304), (300, 174, 176, 299), (418, 762, 777, 419), (306, 162, 164, 305), (345, 131, 133, 344), (861, 520, 519, 860), (831, 518, 512, 832), (700, 366, 365, 702), (873, 535, 540, 874), (383, 713, 699, 384), (716, 401, 400, 717), (726, 391, 384, 699), (990, 589, 591, 1006), (317, 220, 222, 316), (1003, 665, 664, 1004), (768, 429, 426, 769), (270, 213, 211, 271), (941, 642, 641, 942), (925, 626, 625, 926), (946, 634, 626, 925), (930, 637, 620, 947), (766, 431, 430, 767), (341, 137, 139, 340), (845, 499, 498, 846), (936, 644, 643, 937), (1009, 672, 671, 1010), (1010, 671, 670, 991), (813, 454, 456, 811), (713, 383, 399, 714), (288, 181, 179, 289), (751, 761, 436, 414), (783, 440, 441, 784), (857, 523, 524, 858), (273, 207, 205, 274), (999, 669, 668, 1000), (1012, 675, 674, 993), (1031, 1030, 695, 694), (887, 548, 552, 888), (745, 407, 403, 738), (901, 565, 564, 902), (176, 178, 298, 299), (876, 538, 537, 877), (318, 218, 220, 317), (842, 494, 496, 843), (309, 310, 230, 232), (806, 785, 442, 451), (228, 230, 310, 311, 312), (721, 396, 367, 701), (3, 4, 0, 2), (53, 54, 52, 51), (335, 149, 151, 334), (534, 872, 704, 364), (920, 553, 584, 921), (928, 623, 622, 923), (245, 148, 146, 246), (200, 202, 326, 327), (1024, 697, 600, 360), (328, 329, 120, 119), (329, 330, 157, 120), (63, 64, 61, 62), (346, 129, 131, 345), (101, 102, 100, 99), (858, 524, 526, 862), (765, 427, 431, 766), (869, 545, 544, 870), (87, 84, 83, 88), (832, 512, 511, 827), (342, 343, 344, 133, 135), (346, 347, 127, 129), (703, 363, 370, 705), (797, 466, 465, 800), (109, 111, 112, 110), (357, 358, 182, 184), (525, 526, 524, 523, 522, 551, 552, 548, 549, 571, 572, 573, 558, 559, 560, 561, 568, 569, 570, 574, 575, 576, 504, 505, 510, 508, 511, 512, 518, 517, 515, 514, 506, 507, 497, 498, 499, 500, 314, 637, 638, 639, 627, 628, 629, 630, 631, 632, 633, 621, 622, 623, 624, 625, 626, 634, 635, 636, 640, 641, 642, 652, 653, 654, 643, 311, 310, 309, 308, 307, 306, 305, 304, 303, 302, 301, 300, 299, 298, 359, 358, 357, 356, 355, 354, 353, 352, 351, 350, 349, 348, 347, 346, 345, 344, 343, 592, 585, 586, 593, 594, 595, 596, 587, 588, 599, 598, 597, 655, 656, 670, 671, 672, 436, 435, 437, 438, 439, 432, 433, 434, 424, 425, 426, 429, 430, 431, 427, 428, 361, 418, 419, 420, 417, 415, 416, 421, 422, 423, 695, 680, 681, 688, 689, 690, 691, 692, 693, 360, 600, 601, 602, 603, 604, 605, 614, 615, 616, 617, 606, 607, 608, 609, 610, 611, 612, 613, 400, 401, 398, 399, 383, 384, 391, 392, 393, 385, 386, 387, 388, 389, 390, 377, 378, 379, 380, 381, 382, 362, 376, 371, 373, 527, 528, 531, 532, 533, 530, 529, 516, 513, 509, 519, 520), (359, 298, 178, 180), (449, 809, 808, 452), (824, 479, 482, 821), (1004, 664, 663, 1005), (1029, 680, 695, 1030), (69, 70, 68, 67), (834, 506, 514, 835), (952, 631, 630, 956), (1013, 684, 683, 1014), (11, 12, 10, 9), (825, 484, 483, 826), (334, 151, 153, 333), (103, 104, 102, 101), (77, 78, 76, 75), (295, 167, 165, 296), (909, 578, 577, 910), (890, 550, 557, 891), (339, 141, 143, 338), (850, 487, 488, 851), (773, 423, 422, 774), (1016, 677, 678, 1017), (891, 557, 556, 892), (805, 521, 461, 816), (324, 206, 208, 323), (978, 655, 597, 979), (965, 609, 608, 960), (895, 558, 573, 896), (954, 650, 649, 931), (872, 534, 535, 873), (942, 641, 640, 943), (722, 386, 385, 723), (907, 581, 580, 908), (33, 34, 32, 31), (732, 362, 382, 733), (794, 468, 467, 795), (840, 495, 494, 842), (308, 234, 160, 307), (351, 196, 121, 350), (62, 58, 238, 239, 240, 241, 65, 63), (71, 72, 70, 69), (336, 147, 149, 335), (929, 638, 637, 930), (814, 455, 453, 815), (963, 605, 604, 962), (911, 579, 576, 912), (867, 547, 546, 868), (238, 118, 159, 239), (829, 860, 519, 509), (988, 592, 590, 989), (778, 445, 444, 779), (979, 597, 598, 980), (717, 400, 395, 718), (557, 550, 551, 522, 459, 450, 451, 442, 441, 440, 443, 444, 445, 446, 447, 473, 474, 331, 330, 329, 328, 327, 326, 325, 324, 323, 322, 321, 320, 319, 318, 317, 316, 315, 314, 500, 496, 494, 495, 501, 502, 503, 493, 492, 491, 490, 489, 488, 487, 486, 483, 484, 485, 481, 482, 479, 480, 504, 576, 579, 577, 578, 580, 581, 582, 583, 584, 553, 554, 562, 563, 564, 565, 566, 567, 555, 556), (256, 126, 124, 277), (87, 88, 86, 85), (97, 98, 96, 95), (1022, 686, 685, 696), (266, 221, 219, 267), (99, 100, 98, 97), (868, 546, 545, 869), (356, 186, 188, 355), (913, 575, 574, 914), (1027, 688, 681, 1028), (818, 458, 457, 812), (57, 60, 59, 58), (743, 404, 405, 750), (810, 809, 449, 448, 796), (927, 624, 623, 928), (819, 485, 484, 825), (884, 532, 531, 885), (833, 507, 506, 834), (904, 562, 554, 905), (118, 238, 237, 199), (676, 673, 591, 589, 590, 592, 343, 342, 341, 340, 339, 338, 337, 336, 335, 334, 333, 332, 331, 474, 475, 471, 472, 476, 477, 478, 467, 468, 469, 470, 462, 463, 464, 465, 466, 448, 449, 452, 453, 455, 457, 458, 460, 461, 521, 450, 459, 456, 454, 541, 542, 543, 544, 545, 546, 547, 406, 409, 536, 537, 538, 539, 540, 535, 534, 364, 368, 373, 371, 372, 374, 375, 369, 370, 363, 365, 366, 367, 396, 397, 394, 395, 400, 613, 685, 686, 687, 679, 678, 677, 682, 683, 684, 694, 695, 423, 402, 403, 407, 408, 410, 411, 405, 404, 412, 413, 414, 436, 672, 662, 663, 664, 665, 666, 667, 668, 669, 657, 658, 659, 660, 661, 674, 675), (1019, 689, 688, 1027), (870, 544, 543, 871), (953, 651, 650, 954), (918, 561, 560, 919), (948, 619, 618, 949), (313, 226, 228, 312), (702, 365, 363, 703), (252, 134, 132, 253), (816, 461, 460, 817), (73, 74, 72, 71), (280, 197, 195, 281), (1021, 687, 686, 1022), (293, 171, 169, 294), (991, 670, 656, 992), (772, 415, 417, 775), (718, 395, 394, 719), (275, 203, 201, 276), (959, 958, 628, 627), (997, 658, 657, 998), (79, 80, 78, 77), (712, 711, 371, 376), (325, 204, 206, 324), (241, 156, 154, 242), (951, 632, 631, 952), (910, 577, 579, 911), (971, 610, 609, 965), (268, 217, 215, 269), (316, 222, 224, 315), (889, 551, 550, 890), (47, 48, 46, 45), (959, 627, 639, 955), (309, 232, 234, 308), (879, 836, 516, 529), (974, 616, 615, 975), (105, 106, 104, 103), (755, 433, 432, 756), (898, 571, 549, 886), (759, 437, 435, 760), (350, 121, 123, 349), (919, 560, 559, 894), (732, 712, 376, 362), (841, 502, 501, 839), (807, 450, 521, 805), (874, 540, 539, 875), (815, 453, 452, 808), (846, 498, 497, 848), (740, 751, 414, 413), (727, 377, 390, 728), (338, 143, 145, 337), (737, 378, 377, 727), (850, 849, 486, 487), (1003, 1004, 1005, 1008, 1009, 761, 751, 740, 741, 743, 742, 867, 868, 869, 870, 871, 866, 865, 813, 811, 804, 857, 858, 862, 863, 916, 917, 918, 919, 894, 895, 896, 897, 898, 886, 807, 805, 816, 817, 818, 812, 814, 815, 808, 809, 810, 996, 997, 998, 999, 1000, 1001, 1002), (960, 608, 607, 961), (985, 593, 586, 986), (265, 223, 221, 266), (989, 590, 589, 990), (337, 145, 147, 336), (843, 496, 500, 844), (903, 563, 562, 904), (1031, 694, 684, 1013), (251, 136, 134, 252), (302, 170, 172, 301), (827, 511, 508, 828), (243, 152, 150, 244), (757, 439, 438, 758), (286, 185, 183, 287), (972, 606, 617, 973), (733, 382, 381, 734), (731, 387, 386, 722), (987, 585, 592, 988), (763, 361, 428, 764), (906, 582, 581, 907), (980, 598, 599, 976), (719, 394, 397, 720), (796, 448, 466, 797), (720, 397, 396, 721), (319, 216, 218, 318), (786, 473, 447, 780), (1028, 1029, 1030, 1031, 1013, 877, 878, 748, 744, 742, 743, 750, 749, 747, 746, 745, 738, 739, 773, 774, 770, 771, 772, 775, 776, 777, 762, 763, 764, 765, 766, 767, 768, 769, 752, 753, 754, 755, 756, 757, 758, 759, 760, 761, 1009, 1010, 991, 992, 978, 979, 980, 976, 977, 981, 982, 983, 984, 985, 986, 987, 988, 989, 990, 1006, 1007, 1011, 1012, 993, 994, 995, 996, 810, 796, 797, 800, 798, 799, 801, 802, 803, 794, 795, 787, 788, 789, 790, 791, 792, 793, 786, 780, 781, 778, 779, 782, 783, 784, 785, 806, 807, 886, 887, 888, 889, 890, 891, 892, 893, 899, 900, 901, 902, 903, 904, 905, 920, 921, 922, 906, 907, 908, 909, 910, 911, 912, 913, 914, 915, 916, 863, 864, 861, 860, 829, 830, 838, 831, 832, 827, 828, 859, 698, 822, 823, 824, 821, 820, 819, 825, 826, 849, 850, 851, 855, 854, 853, 852, 856, 847, 841, 839, 25, 32, 34, 36, 38, 40, 42, 44, 46, 48, 50, 52, 54, 56, 60, 57, 61, 64, 66, 68, 70, 72, 74, 76, 78, 80, 82, 84, 87, 85, 90, 92, 94, 96, 98, 100, 102, 104, 106, 108, 110, 112, 114, 117, 115, 0, 4, 6, 8, 10, 12, 14, 16, 18, 20, 22, 24, 30, 729, 730, 731, 722, 723, 724, 725, 726, 699, 713, 714, 715, 716, 717, 718, 696, 969, 970, 971, 965, 960, 961, 972, 973, 974, 975, 964, 963, 962, 966, 967, 968, 697, 1024, 1025, 1026, 1023, 1018, 1019, 1027), (877, 537, 536, 878), (933, 647, 646, 934), (21, 22, 20, 19), (304, 166, 168, 303), (321, 212, 214, 320), (1020, 1021, 1022, 696, 718, 719, 720, 721, 701, 700, 702, 703, 705, 707, 708, 709, 710, 711, 712, 732, 943, 944, 945, 946, 925, 926, 927, 928, 923, 924, 950, 951, 952, 956, 957, 958, 959, 955, 25, 839, 840, 842, 843, 844, 845, 846, 848, 833, 834, 835, 837, 838, 830, 836, 879, 880, 883, 884, 885, 882, 881, 706, 704, 872, 873, 874, 875, 876, 877, 1013, 1014, 1015, 1016, 1017), (922, 583, 582, 906), (977, 588, 587, 981), (750, 405, 411, 749), (507, 833, 848, 497), (259, 235, 233, 260), (93, 94, 92, 91), (908, 580, 578, 909), (893, 555, 567, 899), (715, 398, 401, 716), (749, 411, 410, 747), (250, 138, 136, 251), (798, 464, 463, 799), (926, 625, 624, 927), (970, 611, 610, 971), (854, 490, 491, 853), (707, 369, 375, 708), (944, 636, 635, 945), (784, 441, 442, 785), (255, 128, 126, 256), (932, 648, 647, 933), (348, 125, 127, 347), (45, 46, 44, 43), (801, 462, 470, 802), (107, 108, 106, 105), (734, 381, 380, 735), (75, 76, 74, 73), (323, 208, 210, 322), (406, 744, 748, 409), (292, 173, 171, 293), (800, 465, 464, 798), (9, 10, 8, 7), (746, 408, 407, 745), (1017, 678, 679, 1020), (244, 150, 148, 245), (736, 379, 378, 737), (835, 514, 515, 837), (791, 471, 475, 792), (262, 229, 227, 263), (254, 130, 128, 255), (940, 652, 642, 941), (301, 172, 174, 300), (705, 370, 369, 707), (782, 443, 440, 783), (888, 552, 551, 889), (264, 225, 223, 265), (65, 66, 64, 63), (714, 399, 398, 715), (880, 530, 533, 883), (770, 421, 416, 771), (961, 607, 606, 972), (1028, 681, 680, 1029), (947, 620, 619, 948), (740, 413, 412, 741), (883, 533, 532, 884), (820, 481, 485, 819), (37, 38, 36, 35), (955, 639, 638, 929), (756, 432, 439, 757), (331, 332, 155, 157, 330), (260, 233, 231, 261), (1023, 691, 690, 1018), (307, 160, 162, 306), (812, 457, 455, 814), (853, 491, 492, 852), (886, 549, 548, 887), (49, 50, 48, 47), (1025, 693, 692, 1026), (248, 142, 140, 249), (878, 536, 409, 748), (1015, 682, 677, 1016), (774, 422, 421, 770), (879, 529, 530, 880), (109, 110, 108, 107), (986, 586, 585, 987), (938, 654, 653, 939), (1011, 1007, 673, 676), (937, 643, 654, 938), (281, 195, 193, 282), (978, 992, 656, 655), (760, 435, 436, 761), (706, 881, 527, 373, 368), (939, 653, 652, 940), (829, 509, 513, 830), (866, 542, 541, 865), (984, 594, 593, 985), (900, 566, 565, 901), (852, 492, 493, 856), (964, 614, 605, 963), (934, 646, 645, 935), (786, 793, 474, 473), (912, 576, 575, 913), (1011, 676, 675, 1012), (352, 194, 196, 351), (823, 480, 479, 824), (1002, 666, 665, 1003), (871, 543, 542, 866), (897, 572, 571, 898), (826, 483, 486, 849), (240, 158, 156, 241), (813, 865, 541, 454), (882, 528, 527, 881), (283, 191, 189, 284), (320, 214, 216, 319), (81, 82, 80, 79), (730, 729, 389, 388), (701, 367, 366, 700), (738, 403, 402, 739), (710, 372, 371, 711), (1000, 668, 667, 1001), (788, 477, 476, 789), (19, 20, 18, 17), (753, 424, 434, 754), (787, 795, 467, 478), (917, 568, 561, 918), (924, 621, 633, 950), (303, 168, 170, 302), (790, 472, 471, 791), (261, 231, 229, 262), (787, 478, 477, 788), (923, 622, 621, 924), (817, 460, 458, 818), (15, 16, 14, 13), (1005, 663, 662, 1008), (326, 202, 204, 325), (41, 42, 40, 39), (728, 390, 389, 729), (956, 630, 629, 957), (43, 44, 42, 41), (267, 219, 217, 268), (249, 140, 138, 250), (333, 153, 155, 332), (730, 388, 387, 731), (708, 375, 374, 709), (747, 410, 408, 746), (998, 657, 669, 999), (967, 602, 601, 968), (246, 146, 144, 247), (892, 556, 555, 893), (763, 762, 418, 361), (792, 475, 474, 793), (769, 426, 425, 752), (976, 599, 588, 977), (803, 469, 468, 794), (290, 177, 175, 291), (7, 8, 6, 5), (767, 430, 429, 768), (282, 193, 191, 283), (995, 660, 659, 996), (859, 510, 505, 698), (276, 201, 199, 237), (899, 567, 566, 900), (969, 696, 685, 613, 612), (289, 179, 177, 290), (799, 463, 462, 801), (349, 123, 125, 348), (781, 446, 445, 778), (982, 596, 595, 983), (966, 603, 602, 967), (13, 14, 12, 11), (725, 392, 391, 726), (1024, 360, 693, 1025), (885, 531, 528, 882), (828, 508, 510, 859), (779, 444, 443, 782), (855, 489, 490, 854), (931, 649, 648, 932), (806, 451, 450, 807), (271, 211, 209, 272), (993, 674, 661, 994), (583, 922, 921, 584), (741, 412, 404, 743), (724, 393, 392, 725), (284, 189, 187, 285), (35, 36, 34, 33), (1001, 667, 666, 1002), (943, 640, 636, 944), (776, 420, 419, 777), (291, 175, 173, 292), (902, 564, 563, 903), (994, 661, 660, 995), (239, 159, 158, 240), (821, 482, 481, 820), (996, 659, 658, 997), (340, 139, 141, 339), (1026, 692, 691, 1023), (278, 122, 198, 279), (975, 615, 614, 964), (355, 188, 190, 354), (875, 539, 538, 876), (364, 704, 706, 368), (1014, 683, 682, 1015), (771, 416, 415, 772), (247, 144, 142, 248), (830, 513, 516, 836), (802, 470, 469, 803), (844, 500, 499, 845), (263, 227, 225, 264), (28, 29, 27, 26), (294, 169, 167, 295), (272, 209, 207, 273), (962, 604, 603, 966), (863, 862, 526, 525, 864), (847, 503, 502, 841), (935, 645, 644, 936), (780, 447, 446, 781), (1008, 662, 672, 1009), (709, 374, 372, 710), (67, 68, 66, 65), (851, 488, 489, 855), (279, 198, 197, 280), (39, 40, 38, 37), (973, 617, 616, 974)])
me_rob_12163.polygons.foreach_set('material_index', [0, 0, 1, 0, 1, 1, 0, 0, 1, 1, 0, 0, 0, 0, 0, 0, 0, 0, 0, 0, 0, 0, 0, 1, 1, 0, 0, 1, 0, 0, 0, 0, 1, 0, 0, 0, 0, 1, 0, 1, 0, 0, 1, 0, 0, 0, 0, 0, 0, 1, 0, 1, 0, 0, 0, 0, 1, 0, 0, 0, 1, 0, 1, 0, 1, 0, 0, 0, 1, 0, 0, 0, 0, 0, 1, 0, 0, 0, 0, 1, 0, 0, 1, 0, 0, 1, 1, 1, 1, 1, 0, 0, 1, 0, 0, 0, 0, 1, 1, 0, 0, 1, 0, 1, 1, 1, 0, 0, 0, 1, 0, 0, 0, 0, 0, 0, 1, 0, 1, 0, 0, 0, 0, 0, 0, 0, 0, 0, 1, 1, 0, 0, 0, 1, 0, 0, 0, 0, 0, 1, 1, 1, 0, 0, 0, 0, 0, 0, 0, 0, 1, 0, 0, 1, 0, 0, 0, 0, 0, 0, 0, 1, 0, 0, 0, 0, 1, 0, 0, 1, 0, 0, 0, 0, 0, 1, 1, 0, 1, 1, 0, 1, 1, 0, 0, 1, 1, 0, 0, 0, 0, 0, 1, 0, 1, 1, 1, 0, 1, 1, 1, 1, 0, 1, 0, 0, 0, 0, 0, 0, 1, 0, 0, 0, 0, 0, 0, 0, 0, 1, 1, 0, 1, 0, 1, 0, 1, 1, 0, 1, 0, 0, 0, 0, 0, 0, 0, 0, 0, 1, 0, 0, 0, 0, 0, 0, 0, 0, 0, 1, 1, 0, 0, 0, 0, 1, 0, 1, 1, 0, 1, 0, 0, 0, 0, 0, 1, 0, 1, 0, 0, 0, 1, 0, 1, 1, 1, 1, 1, 0, 1, 0, 0, 1, 0, 0, 0, 0, 0, 0, 0, 1, 0, 1, 1, 1, 1, 1, 0, 0, 0, 0, 1, 1, 1, 1, 0, 0, 0, 1, 1, 1, 0, 0, 0, 0, 1, 0, 1, 0, 0, 0, 0, 1, 1, 0, 0, 0, 0, 1, 0, 0, 1, 0, 0, 0, 0, 1, 0, 0, 0, 0, 0, 0, 1, 0, 1, 0, 0, 0, 0, 0, 0, 0, 0, 0, 1, 1, 0, 1, 0, 1, 0, 1, 1, 0, 1, 1, 0, 0, 0, 0, 0, 1, 0, 0, 0, 0, 1, 0, 0, 1, 0, 1, 1, 0, 1, 0, 1, 0, 1, 0, 1, 1, 1, 1, 1, 1, 1, 1, 1, 0, 0, 0, 0, 1, 0, 1, 0, 1, 1, 0, 0, 0, 1, 0, 0, 0, 0, 1, 0, 1, 1, 0, 0, 0, 1, 0, 1, 0, 0, 0, 0, 0, 0, 1, 0, 0, 0, 0, 0, 1, 0, 0, 0, 1, 0, 0, 1, 1, 1, 1, 1, 0, 0, 1, 0, 0, 0, 0, 1, 1, 0, 0, 0, 1, 1, 1, 0, 1, 0, 1, 0, 0, 1, 1, 0, 0, 0, 1, 0, 1, 0, 0, 0, 0, 1, 0, 1, 0, 0, 0, 0, 0, 0, 0, 1, 0, 1, 1, 0, 0, 0, 1, 1, 0, 0, 0, 0, 0, 1, 1, 1, 1, 1, 0, 0, 0, 1, 0, 0, 1])
me_rob_12163.materials.append(mat_material)
me_rob_12163.materials.append(mat_material_001)
me_rob_12163.use_remesh_preserve_volume = False
me_rob_12163.use_remesh_preserve_attributes = False
me_rob_12163.use_mirror_vertex_groups = False
me_rob_12163.update()

# ---- objects
ob_rob_12163 = bpy.data.objects.new('ROB-12163', me_rob_12163)
ob_camera = bpy.data.objects.new('Camera', cam_camera)

# ---- transforms, parenting, visibility, modifiers, constraints
ob_rob_12163.location = (0.0, 0.0, 0.0)
ob_rob_12163.lineart.crease_threshold = 0.0
ob_camera.location = (7.481, -6.508, 5.344)
ob_camera.rotation_euler = (1.109, 0.01082, 0.8149)
ob_camera.lock_rotations_4d = False
ob_camera.empty_display_type = 'ARROWS'
ob_camera.color = (0.0, 0.0, 0.0, 0.0)
ob_camera.display_type = 'WIRE'
ob_camera.lineart.crease_threshold = 0.0

# ---- collection membership
col_collection_1.objects.link(ob_rob_12163)
col_collection_1.objects.link(ob_camera)

# ---- scene / render settings (as saved in the file)
scene.camera = ob_camera
scene.frame_start = 1; scene.frame_end = 250; scene.frame_set(1)
scene.render.engine = 'BLENDER_EEVEE_NEXT'
scene.render.resolution_percentage = 50
scene.render.dither_intensity = 0.0
scene.cycles.use_denoising = False
scene.cycles.samples = 10
scene.cycles.sampling_pattern = 'TABULATED_SOBOL'
scene.cycles.light_sampling_threshold = 0.0
scene.cycles.use_adaptive_sampling = False
scene.cycles.use_light_tree = False
scene.cycles.blur_glossy = 0.0
scene.cycles.pixel_filter_type = 'GAUSSIAN'
scene.cycles.sample_clamp_indirect = 0.0
scene.view_settings.view_transform = 'Raw'
bpy.context.view_layer.update()

# ---- added for rendering (the .blend has no usable light): sun
light_auto_sun = bpy.data.lights.new('AutoSun', 'SUN')
light_auto_sun.energy = 3.0
light_auto_sun.angle = 0.0523599
ob_auto_sun = bpy.data.objects.new('AutoSun', light_auto_sun)
scene.collection.objects.link(ob_auto_sun)
ob_auto_sun.rotation_euler = (0.872665, 0.174533, 0.523599)
bpy.context.view_layer.update()
